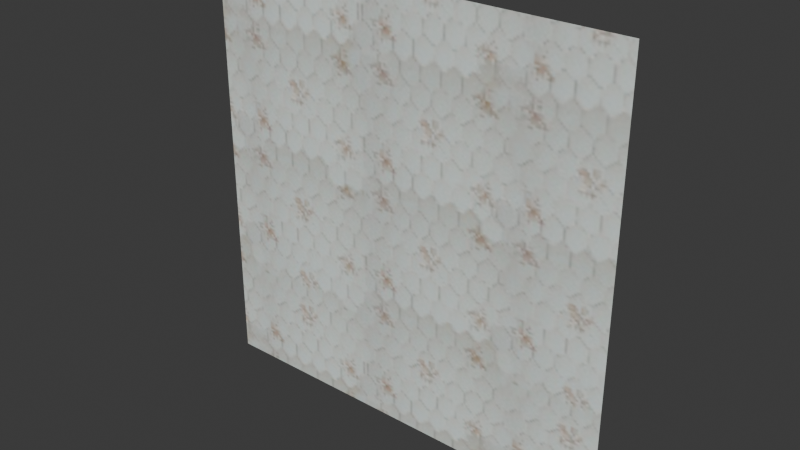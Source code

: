 # Source: wall._3x3_kabinet.blend  (saved by Blender 5.3.31; exported with 4.5.12 LTS)
import bpy
from mathutils import Matrix  # noqa: F401  (used for matrix-valued properties, if any)

bpy.ops.wm.read_factory_settings(use_empty=True)
scene = bpy.context.scene
scene.name = 'Scene'

# ---- collections
col_collection = bpy.data.collections.new('Collection'); scene.collection.children.link(col_collection)

# ---- images (referenced by path relative to the original .blend; pixels are not part of the script)
import os
ASSET_DIR = os.environ.get("B2B_ASSET_DIR", "")  # directory of the original .blend (textures are referenced by path, not embedded)
HERE = os.path.dirname(os.path.abspath(__file__))  # packed textures are extracted next to this script under _unpacked/

def load_image(name, relpath, width, height, colorspace="sRGB"):
    """Load a texture the original file referenced (path relative to the .blend, or extracted next to this script)."""
    p = next((c for c in (os.path.join(HERE, relpath), os.path.join(ASSET_DIR, relpath)) if relpath and os.path.exists(c)), "")
    if p:
        img = bpy.data.images.load(p, check_existing=True)
        img.name = name
    else:  # same state as the original file: an image datablock whose file is absent (Cycles renders it pink)
        img = bpy.data.images.new(name, width, height)
        img.source = "FILE"
        img.filepath = "//" + (relpath or name)
    img.colorspace_settings.name = colorspace
    return img
img_oboi_jpg_001 = load_image('oboi.jpg.001', 'oboi.jpg', 1024, 1024, 'sRGB')
img_bake3x3_dirka_kabinet = load_image('bake3x3_dirka_kabinet', '_unpacked/bake3x3_dirka_kabinet.322a9c84.png', 2048, 2048, 'sRGB')

# ---- materials (node trees are filled in below, after node groups)
mat_001 = bpy.data.materials.new('обои.001')

# ---- material node trees
mat_001.use_nodes = True; mat_001.node_tree.nodes.clear()
_N = mat_001.node_tree.nodes; _L = mat_001.node_tree.links
n0 = _N.new('ShaderNodeBsdfPrincipled'); n0.name = 'Principled BSDF'; n0.location = (-194, 100)
n0.inputs[3].default_value = 1.0
n0.inputs[10].default_value = 0.005
n1 = _N.new('ShaderNodeOutputMaterial'); n1.name = 'Material Output'; n1.location = (206, 100)
n2 = _N.new('ShaderNodeTexImage'); n2.name = 'Image Texture'; n2.location = (-1198, -335)
n2.image = img_oboi_jpg_001
n3 = _N.new('ShaderNodeMapping'); n3.name = 'Mapping'; n3.location = (-951, 33)
n3.inputs[1].default_value = (0.0, -0.08, 0.0)
n3.inputs[3].default_value = (1.4, 1.2, 1.0)
n4 = _N.new('ShaderNodeTexCoord'); n4.name = 'Texture Coordinate'; n4.location = (-1351, 25)
n5 = _N.new('ShaderNodeTexImage'); n5.name = 'Image Texture.001'; n5.location = (-203, 453)
n5.image = img_bake3x3_dirka_kabinet
_L.new(n4.outputs[2], n3.inputs[0])
_L.new(n3.outputs[0], n2.inputs[0])
_L.new(n2.outputs[0], n0.inputs[0])
_L.new(n5.outputs[0], n1.inputs[0])
n1.is_active_output = True

# ---- world
world_world = bpy.data.worlds.new('World'); scene.world = world_world
world_world.use_nodes = True; world_world.node_tree.nodes.clear()
_N = world_world.node_tree.nodes; _L = world_world.node_tree.links
n0 = _N.new('ShaderNodeOutputWorld'); n0.name = 'World Output'; n0.location = (200, 100)
n1 = _N.new('ShaderNodeBackground'); n1.name = 'Background'; n1.location = (-200, 100)
n1.inputs[0].default_value = (0.05088, 0.05088, 0.05088, 1.0)
_L.new(n1.outputs[0], n0.inputs[0])
n0.is_active_output = True
world_world.color = (0.05088, 0.05088, 0.05088)
world_world.sun_shadow_jitter_overblur = 0.0

# ---- meshes
me_plane = bpy.data.meshes.new('Plane')
me_plane.from_pydata([(-6.0, 4.371e-08, 0.0), (6.0, 4.371e-08, 0.0), (-6.0, -4.371e-08, 4.0), (6.0, -4.371e-08, 4.0), (-6.0, -1.457e-08, 2.667), (-6.0, 1.457e-08, 1.333), (6.0, 1.457e-08, 1.333), (6.0, -1.457e-08, 2.667), (-6.0, 1.781e-08, 1.185), (-6.0, 2.105e-08, 1.037), (-6.0, 2.428e-08, 0.8889), (-6.0, 2.752e-08, 0.7407), (-6.0, 3.076e-08, 0.5926), (-6.0, 3.4e-08, 0.4444), (-6.0, 3.724e-08, 0.2963), (-6.0, 4.047e-08, 0.1481), (6.0, 4.047e-08, 0.1481), (6.0, 3.724e-08, 0.2963), (6.0, 3.4e-08, 0.4444), (6.0, 3.076e-08, 0.5926), (6.0, 2.752e-08, 0.7407), (6.0, 2.428e-08, 0.8889), (6.0, 2.105e-08, 1.037), (6.0, 1.781e-08, 1.185), (-4.667, 4.371e-08, 0.0), (-3.333, 4.371e-08, 0.0), (-2.0, 4.371e-08, 0.0), (-0.6667, 4.371e-08, 0.0), (0.6667, 4.371e-08, 0.0), (2.0, 4.371e-08, 0.0), (3.333, 4.371e-08, 0.0), (4.667, 4.371e-08, 0.0), (4.667, 1.457e-08, 1.333), (3.333, 1.457e-08, 1.333), (2.0, 1.457e-08, 1.333), (0.6667, 1.457e-08, 1.333), (-0.6667, 1.457e-08, 1.333), (-2.0, 1.457e-08, 1.333), (-3.333, 1.457e-08, 1.333), (-4.667, 1.457e-08, 1.333), (-4.815, 1.457e-08, 1.333), (-4.963, 1.457e-08, 1.333), (-5.111, 1.457e-08, 1.333), (-5.259, 1.457e-08, 1.333), (-5.407, 1.457e-08, 1.333), (-5.556, 1.457e-08, 1.333), (-5.704, 1.457e-08, 1.333), (-5.852, 1.457e-08, 1.333), (-5.852, 4.371e-08, 0.0), (-5.704, 4.371e-08, 0.0), (-5.556, 4.371e-08, 0.0), (-5.407, 4.371e-08, 0.0), (-5.259, 4.371e-08, 0.0), (-5.111, 4.371e-08, 0.0), (-4.963, 4.371e-08, 0.0), (-4.815, 4.371e-08, 0.0), (-4.519, 4.371e-08, 0.0), (-4.37, 4.371e-08, 0.0), (-4.222, 4.371e-08, 0.0), (-4.074, 4.371e-08, 0.0), (-3.926, 4.371e-08, 0.0), (-3.778, 4.371e-08, 0.0), (-3.63, 4.371e-08, 0.0), (-3.481, 4.371e-08, 0.0), (-3.481, 1.457e-08, 1.333), (-3.63, 1.457e-08, 1.333), (-3.778, 1.457e-08, 1.333), (-3.926, 1.457e-08, 1.333), (-4.074, 1.457e-08, 1.333), (-4.222, 1.457e-08, 1.333), (-4.37, 1.457e-08, 1.333), (-4.519, 1.457e-08, 1.333), (-3.185, 4.371e-08, 0.0), (-3.037, 4.371e-08, 0.0), (-2.889, 4.371e-08, 0.0), (-2.741, 4.371e-08, 0.0), (-2.593, 4.371e-08, 0.0), (-2.444, 4.371e-08, 0.0), (-2.296, 4.371e-08, 0.0), (-2.148, 4.371e-08, 0.0), (-2.148, 1.457e-08, 1.333), (-2.296, 1.457e-08, 1.333), (-2.444, 1.457e-08, 1.333), (-2.593, 1.457e-08, 1.333), (-2.741, 1.457e-08, 1.333), (-2.889, 1.457e-08, 1.333), (-3.037, 1.457e-08, 1.333), (-3.185, 1.457e-08, 1.333), (-1.852, 4.371e-08, 0.0), (-1.704, 4.371e-08, 0.0), (-1.556, 4.371e-08, 0.0), (-1.407, 4.371e-08, 0.0), (-1.259, 4.371e-08, 0.0), (-1.111, 4.371e-08, 0.0), (-0.963, 4.371e-08, 0.0), (-0.8148, 4.371e-08, 0.0), (-0.8148, 1.457e-08, 1.333), (-0.963, 1.457e-08, 1.333), (-1.111, 1.457e-08, 1.333), (-1.259, 1.457e-08, 1.333), (-1.407, 1.457e-08, 1.333), (-1.556, 1.457e-08, 1.333), (-1.704, 1.457e-08, 1.333), (-1.852, 1.457e-08, 1.333), (-0.5185, 4.371e-08, 0.0), (-0.3704, 4.371e-08, 0.0), (-0.2222, 4.371e-08, 0.0), (-0.07407, 4.371e-08, 0.0), (0.07407, 4.371e-08, 0.0), (0.2222, 4.371e-08, 0.0), (0.3704, 4.371e-08, 0.0), (0.5185, 4.371e-08, 0.0), (0.5185, 1.457e-08, 1.333), (0.3704, 1.457e-08, 1.333), (0.2222, 1.457e-08, 1.333), (0.07407, 1.457e-08, 1.333), (-0.07407, 1.457e-08, 1.333), (-0.2222, 1.457e-08, 1.333), (-0.3704, 1.457e-08, 1.333), (-0.5185, 1.457e-08, 1.333), (3.481, 4.371e-08, 0.0), (3.63, 4.371e-08, 0.0), (3.778, 4.371e-08, 0.0), (3.926, 4.371e-08, 0.0), (4.074, 4.371e-08, 0.0), (4.222, 4.371e-08, 0.0), (4.37, 4.371e-08, 0.0), (4.519, 4.371e-08, 0.0), (4.519, 1.457e-08, 1.333), (4.37, 1.457e-08, 1.333), (4.222, 1.457e-08, 1.333), (4.074, 1.457e-08, 1.333), (3.926, 1.457e-08, 1.333), (3.778, 1.457e-08, 1.333), (3.63, 1.457e-08, 1.333), (3.481, 1.457e-08, 1.333), (2.148, 4.371e-08, 0.0), (2.296, 4.371e-08, 0.0), (2.444, 4.371e-08, 0.0), (2.593, 4.371e-08, 0.0), (2.741, 4.371e-08, 0.0), (2.889, 4.371e-08, 0.0), (3.037, 4.371e-08, 0.0), (3.185, 4.371e-08, 0.0), (3.185, 1.457e-08, 1.333), (3.037, 1.457e-08, 1.333), (2.889, 1.457e-08, 1.333), (2.741, 1.457e-08, 1.333), (2.593, 1.457e-08, 1.333), (2.444, 1.457e-08, 1.333), (2.296, 1.457e-08, 1.333), (2.148, 1.457e-08, 1.333), (0.8148, 4.371e-08, 0.0), (0.963, 4.371e-08, 0.0), (1.111, 4.371e-08, 0.0), (1.259, 4.371e-08, 0.0), (1.407, 4.371e-08, 0.0), (1.556, 4.371e-08, 0.0), (1.704, 4.371e-08, 0.0), (1.852, 4.371e-08, 0.0), (1.852, 1.457e-08, 1.333), (1.704, 1.457e-08, 1.333), (1.556, 1.457e-08, 1.333), (1.407, 1.457e-08, 1.333), (1.259, 1.457e-08, 1.333), (1.111, 1.457e-08, 1.333), (0.963, 1.457e-08, 1.333), (0.8148, 1.457e-08, 1.333), (4.815, 4.371e-08, 0.0), (4.963, 4.371e-08, 0.0), (5.111, 4.371e-08, 0.0), (5.259, 4.371e-08, 0.0), (5.407, 4.371e-08, 0.0), (5.556, 4.371e-08, 0.0), (5.704, 4.371e-08, 0.0), (5.852, 4.371e-08, 0.0), (5.852, 1.457e-08, 1.333), (5.704, 1.457e-08, 1.333), (5.556, 1.457e-08, 1.333), (5.407, 1.457e-08, 1.333), (5.259, 1.457e-08, 1.333), (5.111, 1.457e-08, 1.333), (4.963, 1.457e-08, 1.333), (4.815, 1.457e-08, 1.333), (-6.0, -1.133e-08, 2.519), (-6.0, -8.095e-09, 2.37), (-6.0, -4.857e-09, 2.222), (-6.0, -1.619e-09, 2.074), (-6.0, 1.619e-09, 1.926), (-6.0, 4.857e-09, 1.778), (-6.0, 8.095e-09, 1.63), (-6.0, 1.133e-08, 1.481)], [], [(7, 3, 2, 4, 184, 185, 186, 187, 188, 189, 190, 191, 5, 47, 46, 45, 44, 43, 42, 41, 40, 39, 71, 70, 69, 68, 67, 66, 65, 64, 38, 87, 86, 85, 84, 83, 82, 81, 80, 37, 103, 102, 101, 100, 99, 98, 97, 96, 36, 119, 118, 117, 116, 115, 114, 113, 112, 35, 167, 166, 165, 164, 163, 162, 161, 160, 34, 151, 150, 149, 148, 147, 146, 145, 144, 33, 135, 134, 133, 132, 131, 130, 129, 128, 32, 183, 182, 181, 180, 179, 178, 177, 176, 6), (23, 6, 176, 177, 178, 179, 180, 181, 182, 183, 32, 128, 129, 130, 131, 132, 133, 134, 135, 33, 144, 145, 146, 147, 148, 149, 150, 151, 34, 160, 161, 162, 163, 164, 165, 166, 167, 35, 112, 113, 114, 115, 116, 117, 118, 119, 36, 96, 97, 98, 99, 100, 101, 102, 103, 37, 80, 81, 82, 83, 84, 85, 86, 87, 38, 64, 65, 66, 67, 68, 69, 70, 71, 39, 40, 41, 42, 43, 44, 45, 46, 47, 5, 8, 9, 10, 11, 12, 13, 14, 15, 0, 48, 49, 50, 51, 52, 53, 54, 55, 24, 56, 57, 58, 59, 60, 61, 62, 63, 25, 72, 73, 74, 75, 76, 77, 78, 79, 26, 88, 89, 90, 91, 92, 93, 94, 95, 27, 104, 105, 106, 107, 108, 109, 110, 111, 28, 152, 153, 154, 155, 156, 157, 158, 159, 29, 136, 137, 138, 139, 140, 141, 142, 143, 30, 120, 121, 122, 123, 124, 125, 126, 127, 31, 168, 169, 170, 171, 172, 173, 174, 175, 1, 16, 17, 18, 19, 20, 21, 22)])
me_plane.polygons.foreach_set('material_index', [1, 1])
_uv = me_plane.uv_layers.new(name='UVMap')
_uv.uv.foreach_set('vector', [1.0, 0.6667, 1.0, 1.0, 0.0, 1.0, 0.0, 0.6667, 0.0, 0.6296, 0.0, 0.5926, 0.0, 0.5556, 0.0, 0.5185, 0.0, 0.4815, 0.0, 0.4444, 0.0, 0.4074, 0.0, 0.3704, 0.0, 0.3333, 0.01235, 0.3333, 0.02469, 0.3333, 0.03704, 0.3333, 0.04938, 0.3333, 0.06173, 0.3333, 0.07407, 0.3333, 0.08642, 0.3333, 0.09877, 0.3333, 0.1111, 0.3333, 0.1235, 0.3333, 0.1358, 0.3333, 0.1481, 0.3333, 0.1605, 0.3333, 0.1728, 0.3333, 0.1852, 0.3333, 0.1975, 0.3333, 0.2099, 0.3333, 0.2222, 0.3333, 0.2346, 0.3333, 0.2469, 0.3333, 0.2593, 0.3333, 0.2716, 0.3333, 0.284, 0.3333, 0.2963, 0.3333, 0.3086, 0.3333, 0.321, 0.3333, 0.3333, 0.3333, 0.3457, 0.3333, 0.358, 0.3333, 0.3704, 0.3333, 0.3827, 0.3333, 0.3951, 0.3333, 0.4074, 0.3333, 0.4198, 0.3333, 0.4321, 0.3333, 0.4444, 0.3333, 0.4568, 0.3333, 0.4691, 0.3333, 0.4815, 0.3333, 0.4938, 0.3333, 0.5062, 0.3333, 0.5185, 0.3333, 0.5309, 0.3333, 0.5432, 0.3333, 0.5556, 0.3333, 0.5679, 0.3333, 0.5802, 0.3333, 0.5926, 0.3333, 0.6049, 0.3333, 0.6173, 0.3333, 0.6296, 0.3333, 0.642, 0.3333, 0.6543, 0.3333, 0.6667, 0.3333, 0.679, 0.3333, 0.6914, 0.3333, 0.7037, 0.3333, 0.716, 0.3333, 0.7284, 0.3333, 0.7407, 0.3333, 0.7531, 0.3333, 0.7654, 0.3333, 0.7778, 0.3333, 0.7901, 0.3333, 0.8025, 0.3333, 0.8148, 0.3333, 0.8272, 0.3333, 0.8395, 0.3333, 0.8519, 0.3333, 0.8642, 0.3333, 0.8765, 0.3333, 0.8889, 0.3333, 0.9012, 0.3333, 0.9136, 0.3333, 0.9259, 0.3333, 0.9383, 0.3333, 0.9506, 0.3333, 0.963, 0.3333, 0.9753, 0.3333, 0.9877, 0.3333, 1.0, 0.3333, 1.0, 0.2963, 1.0, 0.3333, 0.9877, 0.3333, 0.9753, 0.3333, 0.963, 0.3333, 0.9506, 0.3333, 0.9383, 0.3333, 0.9259, 0.3333, 0.9136, 0.3333, 0.9012, 0.3333, 0.8889, 0.3333, 0.8765, 0.3333, 0.8642, 0.3333, 0.8519, 0.3333, 0.8395, 0.3333, 0.8272, 0.3333, 0.8148, 0.3333, 0.8025, 0.3333, 0.7901, 0.3333, 0.7778, 0.3333, 0.7654, 0.3333, 0.7531, 0.3333, 0.7407, 0.3333, 0.7284, 0.3333, 0.716, 0.3333, 0.7037, 0.3333, 0.6914, 0.3333, 0.679, 0.3333, 0.6667, 0.3333, 0.6543, 0.3333, 0.642, 0.3333, 0.6296, 0.3333, 0.6173, 0.3333, 0.6049, 0.3333, 0.5926, 0.3333, 0.5802, 0.3333, 0.5679, 0.3333, 0.5556, 0.3333, 0.5432, 0.3333, 0.5309, 0.3333, 0.5185, 0.3333, 0.5062, 0.3333, 0.4938, 0.3333, 0.4815, 0.3333, 0.4691, 0.3333, 0.4568, 0.3333, 0.4444, 0.3333, 0.4321, 0.3333, 0.4198, 0.3333, 0.4074, 0.3333, 0.3951, 0.3333, 0.3827, 0.3333, 0.3704, 0.3333, 0.358, 0.3333, 0.3457, 0.3333, 0.3333, 0.3333, 0.321, 0.3333, 0.3086, 0.3333, 0.2963, 0.3333, 0.284, 0.3333, 0.2716, 0.3333, 0.2593, 0.3333, 0.2469, 0.3333, 0.2346, 0.3333, 0.2222, 0.3333, 0.2099, 0.3333, 0.1975, 0.3333, 0.1852, 0.3333, 0.1728, 0.3333, 0.1605, 0.3333, 0.1481, 0.3333, 0.1358, 0.3333, 0.1235, 0.3333, 0.1111, 0.3333, 0.09877, 0.3333, 0.08642, 0.3333, 0.07407, 0.3333, 0.06173, 0.3333, 0.04938, 0.3333, 0.03704, 0.3333, 0.02469, 0.3333, 0.01235, 0.3333, 0.0, 0.3333, 0.0, 0.2963, 0.0, 0.2593, 0.0, 0.2222, 0.0, 0.1852, 0.0, 0.1481, 0.0, 0.1111, 0.0, 0.07407, 0.0, 0.03704, 0.0, 0.0, 0.01235, 0.0, 0.02469, 0.0, 0.03704, 0.0, 0.04938, 0.0, 0.06173, 0.0, 0.07407, 0.0, 0.08642, 0.0, 0.09877, 0.0, 0.1111, 0.0, 0.1235, 0.0, 0.1358, 0.0, 0.1481, 0.0, 0.1605, 0.0, 0.1728, 0.0, 0.1852, 0.0, 0.1975, 0.0, 0.2099, 0.0, 0.2222, 0.0, 0.2346, 0.0, 0.2469, 0.0, 0.2593, 0.0, 0.2716, 0.0, 0.284, 0.0, 0.2963, 0.0, 0.3086, 0.0, 0.321, 0.0, 0.3333, 0.0, 0.3457, 0.0, 0.358, 0.0, 0.3704, 0.0, 0.3827, 0.0, 0.3951, 0.0, 0.4074, 0.0, 0.4198, 0.0, 0.4321, 0.0, 0.4444, 0.0, 0.4568, 0.0, 0.4691, 0.0, 0.4815, 0.0, 0.4938, 0.0, 0.5062, 0.0, 0.5185, 0.0, 0.5309, 0.0, 0.5432, 0.0, 0.5556, 0.0, 0.5679, 0.0, 0.5802, 0.0, 0.5926, 0.0, 0.6049, 0.0, 0.6173, 0.0, 0.6296, 0.0, 0.642, 0.0, 0.6543, 0.0, 0.6667, 0.0, 0.679, 0.0, 0.6914, 0.0, 0.7037, 0.0, 0.716, 0.0, 0.7284, 0.0, 0.7407, 0.0, 0.7531, 0.0, 0.7654, 0.0, 0.7778, 0.0, 0.7901, 0.0, 0.8025, 0.0, 0.8148, 0.0, 0.8272, 0.0, 0.8395, 0.0, 0.8519, 0.0, 0.8642, 0.0, 0.8765, 0.0, 0.8889, 0.0, 0.9012, 0.0, 0.9136, 0.0, 0.9259, 0.0, 0.9383, 0.0, 0.9506, 0.0, 0.963, 0.0, 0.9753, 0.0, 0.9877, 0.0, 1.0, 0.0, 1.0, 0.03704, 1.0, 0.07407, 1.0, 0.1111, 1.0, 0.1481, 1.0, 0.1852, 1.0, 0.2222, 1.0, 0.2593])
_ca = me_plane.color_attributes.new('тени', 'FLOAT_COLOR', 'POINT')
_ca.data.foreach_set('color', [0.07737, 0.07737, 0.07737, 1.0, 0.0, 0.0, 0.0, 1.0, 0.9381, 0.9381, 0.9381, 1.0, 1.0, 1.0, 1.0, 1.0, 1.0, 1.0, 1.0, 1.0, 0.6777, 0.6777, 0.6777, 1.0, 0.8098, 0.8098, 0.8098, 1.0, 0.9919, 0.9919, 0.9919, 1.0, 0.5791, 0.5791, 0.5791, 1.0, 0.5033, 0.5033, 0.5033, 1.0, 0.4241, 0.4241, 0.4241, 1.0, 0.3725, 0.3725, 0.3725, 1.0, 0.314, 0.314, 0.314, 1.0, 0.2337, 0.2337, 0.2337, 1.0, 0.1631, 0.1631, 0.1631, 1.0, 0.1021, 0.1021, 0.1021, 1.0, 0.0, 0.0, 0.0, 1.0, 0.0, 0.0, 0.0, 1.0, 0.0, 0.0, 0.0, 1.0, 0.0005097, 0.0005097, 0.0005097, 1.0, 0.1008, 0.1008, 0.1008, 1.0, 0.1776, 0.1776, 0.1776, 1.0, 0.2466, 0.2466, 0.2466, 1.0, 0.4618, 0.4618, 0.4618, 1.0, 0.4804, 0.4804, 0.4804, 1.0, 0.8455, 0.8455, 0.8455, 1.0, 1.0, 1.0, 1.0, 1.0, 0.9998, 0.9998, 0.9998, 1.0, 1.0, 1.0, 1.0, 1.0, 0.9992, 0.9992, 0.9992, 1.0, 1.0, 1.0, 1.0, 1.0, 0.6193, 0.6193, 0.6193, 1.0, 0.992, 0.992, 0.992, 1.0, 1.0, 1.0, 1.0, 1.0, 0.9629, 0.9629, 0.9629, 1.0, 0.9997, 0.9997, 0.9997, 1.0, 0.9884, 0.9884, 0.9884, 1.0, 0.991, 0.991, 0.991, 1.0, 0.9692, 0.9692, 0.9692, 1.0, 0.9451, 0.9451, 0.9451, 1.0, 0.9322, 0.9322, 0.9322, 1.0, 0.9351, 0.9351, 0.9351, 1.0, 0.9428, 0.9428, 0.9428, 1.0, 0.9459, 0.9459, 0.9459, 1.0, 0.9401, 0.9401, 0.9401, 1.0, 0.9103, 0.9103, 0.9103, 1.0, 0.8341, 0.8341, 0.8341, 1.0, 0.7362, 0.7362, 0.7362, 1.0, 0.09347, 0.09347, 0.09347, 1.0, 0.1338, 0.1338, 0.1338, 1.0, 0.1772, 0.1772, 0.1772, 1.0, 0.2208, 0.2208, 0.2208, 1.0, 0.2674, 0.2674, 0.2674, 1.0, 0.3294, 0.3294, 0.3294, 1.0, 0.4436, 0.4436, 0.4436, 1.0, 0.4743, 0.4743, 0.4743, 1.0, 0.4936, 0.4936, 0.4936, 1.0, 0.5273, 0.5273, 0.5273, 1.0, 0.5922, 0.5922, 0.5922, 1.0, 0.665, 0.665, 0.665, 1.0, 0.7244, 0.7244, 0.7244, 1.0, 0.7648, 0.7648, 0.7648, 1.0, 0.7998, 0.7998, 0.7998, 1.0, 0.8238, 0.8238, 0.8238, 1.0, 0.9648, 0.9648, 0.9648, 1.0, 0.9591, 0.9591, 0.9591, 1.0, 0.9568, 0.9568, 0.9568, 1.0, 0.9539, 0.9539, 0.9539, 1.0, 0.9523, 0.9523, 0.9523, 1.0, 0.9525, 0.9525, 0.9525, 1.0, 0.9543, 0.9543, 0.9543, 1.0, 0.9556, 0.9556, 0.9556, 1.0, 0.9203, 0.9203, 0.9203, 1.0, 0.9771, 0.9771, 0.9771, 1.0, 0.9955, 0.9955, 0.9955, 1.0, 0.9997, 0.9997, 0.9997, 1.0, 1.0, 1.0, 1.0, 1.0, 1.0, 1.0, 1.0, 1.0, 1.0, 1.0, 1.0, 1.0, 1.0, 1.0, 1.0, 1.0, 0.9925, 0.9925, 0.9925, 1.0, 0.9907, 0.9907, 0.9907, 1.0, 0.9693, 0.9693, 0.9693, 1.0, 0.9645, 0.9645, 0.9645, 1.0, 0.9661, 0.9661, 0.9661, 1.0, 0.9658, 0.9658, 0.9658, 1.0, 0.9363, 0.9363, 0.9363, 1.0, 0.9575, 0.9575, 0.9575, 1.0, 0.9995, 0.9995, 0.9995, 1.0, 0.996, 0.996, 0.996, 1.0, 0.9834, 0.9834, 0.9834, 1.0, 0.9636, 0.9636, 0.9636, 1.0, 0.9548, 0.9548, 0.9548, 1.0, 0.9654, 0.9654, 0.9654, 1.0, 0.9845, 0.9845, 0.9845, 1.0, 0.9967, 0.9967, 0.9967, 1.0, 0.9437, 0.9437, 0.9437, 1.0, 0.981, 0.981, 0.981, 1.0, 0.9851, 0.9851, 0.9851, 1.0, 0.9837, 0.9837, 0.9837, 1.0, 0.9841, 0.9841, 0.9841, 1.0, 0.986, 0.986, 0.986, 1.0, 0.9885, 0.9885, 0.9885, 1.0, 0.9902, 0.9902, 0.9902, 1.0, 1.0, 1.0, 1.0, 1.0, 1.0, 1.0, 1.0, 1.0, 1.0, 1.0, 1.0, 1.0, 1.0, 1.0, 1.0, 1.0, 1.0, 1.0, 1.0, 1.0, 1.0, 1.0, 1.0, 1.0, 1.0, 1.0, 1.0, 1.0, 1.0, 1.0, 1.0, 1.0, 1.0, 1.0, 1.0, 1.0, 1.0, 1.0, 1.0, 1.0, 1.0, 1.0, 1.0, 1.0, 1.0, 1.0, 1.0, 1.0, 1.0, 1.0, 1.0, 1.0, 1.0, 1.0, 1.0, 1.0, 1.0, 1.0, 1.0, 1.0, 0.9995, 0.9995, 0.9995, 1.0, 0.995, 0.995, 0.995, 1.0, 0.9665, 0.9665, 0.9665, 1.0, 0.9276, 0.9276, 0.9276, 1.0, 0.9006, 0.9006, 0.9006, 1.0, 0.8848, 0.8848, 0.8848, 1.0, 0.7781, 0.7781, 0.7781, 1.0, 0.6004, 0.6004, 0.6004, 1.0, 0.6021, 0.6021, 0.6021, 1.0, 0.9877, 0.9877, 0.9877, 1.0, 0.9938, 0.9938, 0.9938, 1.0, 1.0, 1.0, 1.0, 1.0, 1.0, 1.0, 1.0, 1.0, 1.0, 1.0, 1.0, 1.0, 0.9999, 0.9999, 0.9999, 1.0, 0.9999, 0.9999, 0.9999, 1.0, 0.9999, 0.9999, 0.9999, 1.0, 0.9991, 0.9991, 0.9991, 1.0, 0.9995, 0.9995, 0.9995, 1.0, 0.9998, 0.9998, 0.9998, 1.0, 1.0, 1.0, 1.0, 1.0, 1.0, 1.0, 1.0, 1.0, 1.0, 1.0, 1.0, 1.0, 1.0, 1.0, 1.0, 1.0, 1.0, 1.0, 1.0, 1.0, 0.9999, 0.9999, 0.9999, 1.0, 0.9994, 0.9994, 0.9994, 1.0, 0.9974, 0.9974, 0.9974, 1.0, 0.9923, 0.9923, 0.9923, 1.0, 0.9833, 0.9833, 0.9833, 1.0, 0.9732, 0.9732, 0.9732, 1.0, 0.9663, 0.9663, 0.9663, 1.0, 0.9635, 0.9635, 0.9635, 1.0, 1.0, 1.0, 1.0, 1.0, 1.0, 1.0, 1.0, 1.0, 1.0, 1.0, 1.0, 1.0, 1.0, 1.0, 1.0, 1.0, 1.0, 1.0, 1.0, 1.0, 1.0, 1.0, 1.0, 1.0, 0.9999, 0.9999, 0.9999, 1.0, 0.9995, 0.9995, 0.9995, 1.0, 0.9628, 0.9628, 0.9628, 1.0, 0.963, 0.963, 0.963, 1.0, 0.9634, 0.9634, 0.9634, 1.0, 0.9649, 0.9649, 0.9649, 1.0, 0.9699, 0.9699, 0.9699, 1.0, 0.9807, 0.9807, 0.9807, 1.0, 0.9918, 0.9918, 0.9918, 1.0, 0.9978, 0.9978, 0.9978, 1.0, 0.4633, 0.4633, 0.4633, 1.0, 0.3794, 0.3794, 0.3794, 1.0, 0.3329, 0.3329, 0.3329, 1.0, 0.2841, 0.2841, 0.2841, 1.0, 0.2176, 0.2176, 0.2176, 1.0, 0.13, 0.13, 0.13, 1.0, 0.03012, 0.03012, 0.03012, 1.0, 0.0006065, 0.0006065, 0.0006065, 1.0, 0.8305, 0.8305, 0.8305, 1.0, 0.9573, 0.9573, 0.9573, 1.0, 0.9853, 0.9853, 0.9853, 1.0, 0.9783, 0.9783, 0.9783, 1.0, 0.9284, 0.9284, 0.9284, 1.0, 0.9036, 0.9036, 0.9036, 1.0, 0.9427, 0.9427, 0.9427, 1.0, 0.9912, 0.9912, 0.9912, 1.0, 1.0, 1.0, 1.0, 1.0, 0.9998, 0.9998, 0.9998, 1.0, 1.0, 1.0, 1.0, 1.0, 1.0, 1.0, 1.0, 1.0, 1.0, 1.0, 1.0, 1.0, 0.9799, 0.9799, 0.9799, 1.0, 0.8017, 0.8017, 0.8017, 1.0, 0.6859, 0.6859, 0.6859, 1.0])
_ca = me_plane.color_attributes.new('Attribute', 'BYTE_COLOR', 'CORNER')
_ca.data.foreach_set('color', [1.0, 1.0, 1.0, 1.0, 1.0, 1.0, 1.0, 1.0, 1.0, 1.0, 1.0, 1.0, 1.0, 1.0, 1.0, 1.0, 1.0, 1.0, 1.0, 1.0, 1.0, 1.0, 1.0, 1.0, 1.0, 1.0, 1.0, 1.0, 1.0, 1.0, 1.0, 1.0, 1.0, 1.0, 1.0, 1.0, 1.0, 1.0, 1.0, 1.0, 1.0, 1.0, 1.0, 1.0, 1.0, 1.0, 1.0, 1.0, 1.0, 1.0, 1.0, 1.0, 1.0, 1.0, 1.0, 1.0, 1.0, 1.0, 1.0, 1.0, 1.0, 1.0, 1.0, 1.0, 1.0, 1.0, 1.0, 1.0, 1.0, 1.0, 1.0, 1.0, 1.0, 1.0, 1.0, 1.0, 1.0, 1.0, 1.0, 1.0, 1.0, 1.0, 1.0, 1.0, 1.0, 1.0, 1.0, 1.0, 1.0, 1.0, 1.0, 1.0, 1.0, 1.0, 1.0, 1.0, 1.0, 1.0, 1.0, 1.0, 1.0, 1.0, 1.0, 1.0, 1.0, 1.0, 1.0, 1.0, 1.0, 1.0, 1.0, 1.0, 1.0, 1.0, 1.0, 1.0, 1.0, 1.0, 1.0, 1.0, 1.0, 1.0, 1.0, 1.0, 1.0, 1.0, 1.0, 1.0, 1.0, 1.0, 1.0, 1.0, 1.0, 1.0, 1.0, 1.0, 1.0, 1.0, 1.0, 1.0, 1.0, 1.0, 1.0, 1.0, 1.0, 1.0, 1.0, 1.0, 1.0, 1.0, 1.0, 1.0, 1.0, 1.0, 1.0, 1.0, 1.0, 1.0, 1.0, 1.0, 1.0, 1.0, 1.0, 1.0, 1.0, 1.0, 1.0, 1.0, 1.0, 1.0, 1.0, 1.0, 1.0, 1.0, 1.0, 1.0, 1.0, 1.0, 1.0, 1.0, 1.0, 1.0, 1.0, 1.0, 1.0, 1.0, 1.0, 1.0, 1.0, 1.0, 1.0, 1.0, 1.0, 1.0, 1.0, 1.0, 1.0, 1.0, 1.0, 1.0, 1.0, 1.0, 1.0, 1.0, 1.0, 1.0, 1.0, 1.0, 1.0, 1.0, 1.0, 1.0, 1.0, 1.0, 1.0, 1.0, 1.0, 1.0, 1.0, 1.0, 1.0, 1.0, 1.0, 1.0, 1.0, 1.0, 1.0, 1.0, 1.0, 1.0, 1.0, 1.0, 1.0, 1.0, 1.0, 1.0, 1.0, 1.0, 1.0, 1.0, 1.0, 1.0, 1.0, 1.0, 1.0, 1.0, 1.0, 1.0, 1.0, 1.0, 1.0, 1.0, 1.0, 1.0, 1.0, 1.0, 1.0, 1.0, 1.0, 1.0, 1.0, 1.0, 1.0, 1.0, 1.0, 1.0, 1.0, 1.0, 1.0, 1.0, 1.0, 1.0, 1.0, 1.0, 1.0, 1.0, 1.0, 1.0, 1.0, 1.0, 1.0, 1.0, 1.0, 1.0, 1.0, 1.0, 1.0, 1.0, 1.0, 1.0, 1.0, 1.0, 1.0, 1.0, 1.0, 1.0, 1.0, 1.0, 1.0, 1.0, 1.0, 1.0, 1.0, 1.0, 1.0, 1.0, 1.0, 1.0, 1.0, 1.0, 1.0, 1.0, 1.0, 1.0, 1.0, 1.0, 1.0, 1.0, 1.0, 1.0, 1.0, 1.0, 1.0, 1.0, 1.0, 1.0, 1.0, 1.0, 1.0, 1.0, 1.0, 1.0, 1.0, 1.0, 1.0, 1.0, 1.0, 1.0, 1.0, 1.0, 1.0, 1.0, 1.0, 1.0, 1.0, 1.0, 1.0, 1.0, 1.0, 1.0, 1.0, 1.0, 1.0, 1.0, 1.0, 1.0, 1.0, 1.0, 1.0, 1.0, 1.0, 1.0, 1.0, 1.0, 1.0, 1.0, 1.0, 1.0, 1.0, 1.0, 1.0, 1.0, 1.0, 1.0, 1.0, 1.0, 1.0, 1.0, 1.0, 1.0, 1.0, 1.0, 1.0, 1.0, 1.0, 1.0, 1.0, 1.0, 1.0, 1.0, 1.0, 1.0, 1.0, 1.0, 1.0, 1.0, 1.0, 1.0, 1.0, 1.0, 1.0, 1.0, 1.0, 1.0, 1.0, 1.0, 1.0, 1.0, 1.0, 1.0, 1.0, 1.0, 1.0, 1.0, 1.0, 1.0, 1.0, 1.0, 1.0, 1.0, 1.0, 1.0, 1.0, 1.0, 1.0, 1.0, 1.0, 1.0, 1.0, 1.0, 1.0, 1.0, 1.0, 1.0, 1.0, 1.0, 1.0, 1.0, 1.0, 1.0, 1.0, 1.0, 1.0, 1.0, 1.0, 1.0, 1.0, 1.0, 1.0, 1.0, 1.0, 1.0, 1.0, 1.0, 1.0, 1.0, 1.0, 1.0, 1.0, 1.0, 1.0, 1.0, 1.0, 1.0, 1.0, 1.0, 1.0, 1.0, 1.0, 1.0, 1.0, 1.0, 1.0, 1.0, 1.0, 1.0, 1.0, 1.0, 1.0, 1.0, 1.0, 1.0, 1.0, 1.0, 1.0, 1.0, 1.0, 1.0, 1.0, 1.0, 1.0, 1.0, 1.0, 1.0, 1.0, 1.0, 1.0, 1.0, 1.0, 1.0, 1.0, 1.0, 1.0, 1.0, 1.0, 1.0, 1.0, 1.0, 1.0, 1.0, 1.0, 1.0, 1.0, 1.0, 1.0, 1.0, 1.0, 1.0, 1.0, 1.0, 1.0, 1.0, 1.0, 1.0, 1.0, 1.0, 1.0, 1.0, 1.0, 1.0, 1.0, 1.0, 1.0, 1.0, 1.0, 1.0, 1.0, 1.0, 1.0, 1.0, 1.0, 1.0, 1.0, 1.0, 1.0, 1.0, 1.0, 1.0, 1.0, 1.0, 1.0, 1.0, 1.0, 1.0, 1.0, 1.0, 1.0, 1.0, 1.0, 1.0, 1.0, 1.0, 1.0, 1.0, 1.0, 1.0, 1.0, 1.0, 1.0, 1.0, 1.0, 1.0, 1.0, 1.0, 1.0, 1.0, 1.0, 1.0, 1.0, 1.0, 1.0, 1.0, 1.0, 1.0, 1.0, 1.0, 1.0, 1.0, 1.0, 1.0, 1.0, 1.0, 1.0, 1.0, 1.0, 1.0, 1.0, 1.0, 1.0, 1.0, 1.0, 1.0, 1.0, 1.0, 1.0, 1.0, 1.0, 1.0, 1.0, 1.0, 1.0, 1.0, 1.0, 1.0, 1.0, 1.0, 1.0, 1.0, 1.0, 1.0, 1.0, 1.0, 1.0, 1.0, 1.0, 1.0, 1.0, 1.0, 1.0, 1.0, 1.0, 1.0, 1.0, 1.0, 1.0, 1.0, 1.0, 1.0, 1.0, 1.0, 1.0, 1.0, 1.0, 1.0, 1.0, 1.0, 1.0, 1.0, 1.0, 1.0, 1.0, 1.0, 1.0, 1.0, 1.0, 1.0, 1.0, 1.0, 1.0, 1.0, 1.0, 1.0, 1.0, 1.0, 1.0, 1.0, 1.0, 1.0, 1.0, 1.0, 1.0, 1.0, 1.0, 1.0, 1.0, 1.0, 1.0, 1.0, 1.0, 1.0, 1.0, 1.0, 1.0, 1.0, 1.0, 1.0, 1.0, 1.0, 1.0, 1.0, 1.0, 1.0, 1.0, 1.0, 1.0, 1.0, 1.0, 1.0, 1.0, 1.0, 1.0, 1.0, 1.0, 1.0, 1.0, 1.0, 1.0, 1.0, 1.0, 1.0, 1.0, 1.0, 1.0, 1.0, 1.0, 1.0, 1.0, 1.0, 1.0, 1.0, 1.0, 1.0, 1.0, 1.0, 1.0, 1.0, 1.0, 1.0, 1.0, 1.0, 1.0, 1.0, 1.0, 1.0, 1.0, 1.0, 1.0, 1.0, 1.0, 1.0, 1.0, 1.0, 1.0, 1.0, 1.0, 1.0, 1.0, 1.0, 1.0, 1.0, 1.0, 1.0, 1.0, 1.0, 1.0, 1.0, 1.0, 1.0, 1.0, 1.0, 1.0, 1.0, 1.0, 1.0, 1.0, 1.0, 1.0, 1.0, 1.0, 1.0, 1.0, 1.0, 1.0, 1.0, 1.0, 1.0, 1.0, 1.0, 1.0, 1.0, 1.0, 1.0, 1.0, 1.0, 1.0, 1.0, 1.0, 1.0, 1.0, 1.0, 1.0, 1.0, 1.0, 1.0, 1.0, 1.0, 1.0, 1.0, 1.0, 1.0, 1.0, 1.0, 1.0, 1.0, 1.0, 1.0, 1.0, 1.0, 1.0, 1.0, 1.0, 1.0, 1.0, 1.0, 1.0, 1.0, 1.0, 1.0, 1.0, 1.0, 1.0, 1.0, 1.0, 1.0, 1.0, 1.0, 1.0, 1.0, 1.0, 1.0, 1.0, 1.0, 1.0, 1.0, 1.0, 1.0, 1.0, 1.0, 1.0, 1.0, 1.0, 1.0, 1.0, 1.0, 1.0, 1.0, 1.0, 1.0, 1.0, 1.0, 1.0, 1.0, 1.0, 1.0, 1.0, 1.0, 1.0, 1.0, 1.0, 1.0, 1.0, 1.0, 1.0, 1.0, 1.0, 1.0, 1.0, 1.0, 1.0, 1.0, 1.0, 1.0, 1.0, 1.0, 1.0, 1.0, 1.0, 1.0, 1.0, 1.0, 1.0, 1.0, 1.0, 1.0, 1.0, 1.0, 1.0, 1.0, 1.0, 1.0, 1.0, 1.0, 1.0, 1.0, 1.0, 1.0, 1.0, 1.0, 1.0, 1.0, 1.0, 1.0, 1.0, 1.0, 1.0, 1.0, 1.0, 1.0, 1.0, 1.0, 1.0, 1.0, 1.0, 1.0, 1.0, 1.0, 1.0, 1.0, 1.0, 1.0, 1.0, 1.0, 1.0, 1.0, 1.0, 1.0, 1.0, 1.0, 1.0, 1.0, 1.0, 1.0, 1.0, 1.0, 1.0, 1.0, 1.0, 1.0, 1.0, 1.0, 1.0, 1.0, 1.0, 1.0, 1.0, 1.0, 1.0, 1.0, 1.0, 1.0, 1.0, 1.0, 1.0, 1.0, 1.0, 1.0, 1.0, 1.0, 1.0, 1.0, 1.0, 1.0, 1.0, 1.0, 1.0, 1.0, 1.0, 1.0, 1.0, 1.0, 1.0, 1.0, 1.0, 1.0, 1.0, 1.0, 1.0, 1.0, 1.0, 1.0, 1.0, 1.0, 1.0, 1.0, 1.0, 1.0, 1.0, 1.0, 1.0, 1.0, 1.0, 1.0, 1.0, 1.0, 1.0, 1.0, 1.0, 1.0, 1.0, 1.0, 1.0, 1.0, 1.0, 1.0, 1.0, 1.0, 1.0, 1.0, 1.0, 1.0, 1.0, 1.0, 1.0, 1.0, 1.0, 1.0, 1.0, 1.0, 1.0, 1.0, 1.0, 1.0, 1.0, 1.0, 1.0, 1.0, 1.0, 1.0, 1.0, 1.0, 1.0, 1.0, 1.0, 1.0, 1.0, 1.0, 1.0, 1.0, 1.0, 1.0, 1.0, 1.0, 1.0, 1.0, 1.0, 1.0, 1.0, 1.0, 1.0, 1.0, 1.0, 1.0, 1.0, 1.0, 1.0, 1.0, 1.0, 1.0, 1.0, 1.0, 1.0, 1.0, 1.0, 1.0, 1.0, 1.0, 1.0, 1.0, 1.0, 1.0, 1.0, 1.0, 1.0, 1.0, 1.0, 1.0, 1.0, 1.0, 1.0, 1.0, 1.0, 1.0, 1.0, 1.0, 1.0, 1.0, 1.0, 1.0, 1.0, 1.0, 1.0, 1.0, 1.0, 1.0, 1.0, 1.0])
me_plane.materials.append(None)
me_plane.materials.append(mat_001)
me_plane.materials.append(None)
me_plane.update()

# ---- objects
ob_plane = bpy.data.objects.new('Plane', me_plane)

# ---- transforms, parenting, visibility, modifiers, constraints
ob_plane.location = (0.0, 0.0, 0.0)
ob_plane.scale = (0.25, 1.0, 0.75)

# ---- collection membership
col_collection.objects.link(ob_plane)

# ---- scene / render settings (as saved in the file)
scene.frame_start = 1; scene.frame_end = 250; scene.frame_set(1)
scene.render.engine = 'CYCLES'
scene.render.bake_bias = 0.0
scene.render.bake_samples = 0
scene.render.compositor_device = 'GPU'
scene.cycles.bake_type = 'DIFFUSE'
scene.eevee.use_volume_custom_range = False
scene.eevee.fast_gi_thickness_near = 0.1
scene.eevee.fast_gi_thickness_far = 0.0
scene.eevee.ray_tracing_options.screen_trace_thickness = 0.1
bpy.context.view_layer.update()

# ---- added for rendering (the .blend has no active camera and no usable light): camera, sun
cam_auto = bpy.data.cameras.new('AutoCamera')
cam_auto.lens = 50.0
cam_auto.sensor_width = 36.0
cam_auto.clip_end = 1000.0
ob_auto_camera = bpy.data.objects.new('AutoCamera', cam_auto)
scene.collection.objects.link(ob_auto_camera)
ob_auto_camera.location = (3.9254, -4.71047, 4.64032)
ob_auto_camera.rotation_euler = (1.09748, -7.21219e-08, 0.694738)
scene.camera = ob_auto_camera
light_auto_sun = bpy.data.lights.new('AutoSun', 'SUN')
light_auto_sun.energy = 3.0
light_auto_sun.angle = 0.0523599
ob_auto_sun = bpy.data.objects.new('AutoSun', light_auto_sun)
scene.collection.objects.link(ob_auto_sun)
ob_auto_sun.rotation_euler = (0.872665, 0.174533, 0.523599)
bpy.context.view_layer.update()

